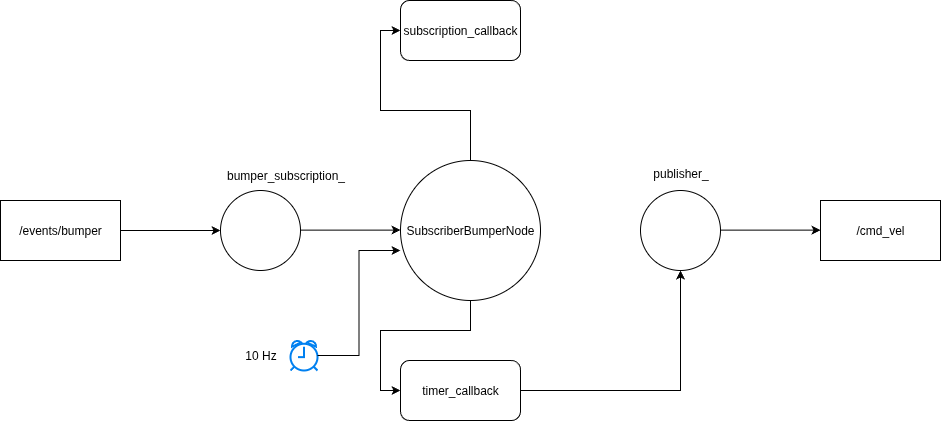

The diagram above was exported from draw.io. Its source (the exported page's mxGraphModel, read from the mxfile embedded in the PNG):
<mxGraphModel dx="705" dy="843" grid="1" gridSize="10" guides="1" tooltips="1" connect="1" arrows="1" fold="1" page="1" pageScale="1" pageWidth="850" pageHeight="1100" math="0" shadow="0">
  <root>
    <mxCell id="0" />
    <mxCell id="1" parent="0" />
    <mxCell id="28PZKWIlHKCwB3b3W4Ih-1" value="/events/bumper" style="rounded=0;whiteSpace=wrap;html=1;" vertex="1" parent="1">
      <mxGeometry x="160" y="360" width="120" height="60" as="geometry" />
    </mxCell>
    <mxCell id="28PZKWIlHKCwB3b3W4Ih-2" value="" style="ellipse;whiteSpace=wrap;html=1;aspect=fixed;" vertex="1" parent="1">
      <mxGeometry x="380" y="350" width="80" height="80" as="geometry" />
    </mxCell>
    <mxCell id="28PZKWIlHKCwB3b3W4Ih-3" value="" style="endArrow=classic;html=1;rounded=0;exitX=1;exitY=0.5;exitDx=0;exitDy=0;entryX=0;entryY=0.5;entryDx=0;entryDy=0;" edge="1" parent="1" source="28PZKWIlHKCwB3b3W4Ih-1" target="28PZKWIlHKCwB3b3W4Ih-2">
      <mxGeometry width="50" height="50" relative="1" as="geometry">
        <mxPoint x="320" y="400" as="sourcePoint" />
        <mxPoint x="370" y="350" as="targetPoint" />
      </mxGeometry>
    </mxCell>
    <mxCell id="28PZKWIlHKCwB3b3W4Ih-4" value="bumper_subscription_" style="text;html=1;align=center;verticalAlign=middle;resizable=0;points=[];autosize=1;strokeColor=none;fillColor=none;" vertex="1" parent="1">
      <mxGeometry x="375" y="320" width="140" height="30" as="geometry" />
    </mxCell>
    <mxCell id="28PZKWIlHKCwB3b3W4Ih-6" value="" style="endArrow=classic;html=1;rounded=0;exitX=1;exitY=0.5;exitDx=0;exitDy=0;entryX=0;entryY=0.5;entryDx=0;entryDy=0;" edge="1" parent="1">
      <mxGeometry width="50" height="50" relative="1" as="geometry">
        <mxPoint x="460" y="389.58" as="sourcePoint" />
        <mxPoint x="560" y="389.58" as="targetPoint" />
      </mxGeometry>
    </mxCell>
    <mxCell id="28PZKWIlHKCwB3b3W4Ih-19" style="edgeStyle=orthogonalEdgeStyle;rounded=0;orthogonalLoop=1;jettySize=auto;html=1;exitX=0.5;exitY=0;exitDx=0;exitDy=0;entryX=0;entryY=0.5;entryDx=0;entryDy=0;" edge="1" parent="1" source="28PZKWIlHKCwB3b3W4Ih-7" target="28PZKWIlHKCwB3b3W4Ih-8">
      <mxGeometry relative="1" as="geometry" />
    </mxCell>
    <mxCell id="28PZKWIlHKCwB3b3W4Ih-21" style="edgeStyle=orthogonalEdgeStyle;rounded=0;orthogonalLoop=1;jettySize=auto;html=1;exitX=0.5;exitY=1;exitDx=0;exitDy=0;entryX=0;entryY=0.5;entryDx=0;entryDy=0;" edge="1" parent="1" source="28PZKWIlHKCwB3b3W4Ih-7" target="28PZKWIlHKCwB3b3W4Ih-20">
      <mxGeometry relative="1" as="geometry" />
    </mxCell>
    <mxCell id="28PZKWIlHKCwB3b3W4Ih-7" value="SubscriberBumperNode" style="ellipse;whiteSpace=wrap;html=1;aspect=fixed;" vertex="1" parent="1">
      <mxGeometry x="560" y="320" width="140" height="140" as="geometry" />
    </mxCell>
    <mxCell id="28PZKWIlHKCwB3b3W4Ih-8" value="subscription_callback" style="rounded=1;whiteSpace=wrap;html=1;" vertex="1" parent="1">
      <mxGeometry x="560" y="160" width="120" height="60" as="geometry" />
    </mxCell>
    <mxCell id="28PZKWIlHKCwB3b3W4Ih-15" value="" style="ellipse;whiteSpace=wrap;html=1;aspect=fixed;" vertex="1" parent="1">
      <mxGeometry x="800" y="350" width="80" height="80" as="geometry" />
    </mxCell>
    <mxCell id="28PZKWIlHKCwB3b3W4Ih-16" value="publisher_" style="text;html=1;align=center;verticalAlign=middle;resizable=0;points=[];autosize=1;strokeColor=none;fillColor=none;" vertex="1" parent="1">
      <mxGeometry x="800" y="318" width="80" height="30" as="geometry" />
    </mxCell>
    <mxCell id="28PZKWIlHKCwB3b3W4Ih-17" value="" style="endArrow=classic;html=1;rounded=0;exitX=1;exitY=0.5;exitDx=0;exitDy=0;entryX=0;entryY=0.5;entryDx=0;entryDy=0;" edge="1" parent="1">
      <mxGeometry width="50" height="50" relative="1" as="geometry">
        <mxPoint x="880" y="389.65999999999997" as="sourcePoint" />
        <mxPoint x="980" y="389.65999999999997" as="targetPoint" />
      </mxGeometry>
    </mxCell>
    <mxCell id="28PZKWIlHKCwB3b3W4Ih-18" value="/cmd_vel" style="rounded=0;whiteSpace=wrap;html=1;" vertex="1" parent="1">
      <mxGeometry x="980" y="360" width="120" height="60" as="geometry" />
    </mxCell>
    <mxCell id="28PZKWIlHKCwB3b3W4Ih-22" style="edgeStyle=orthogonalEdgeStyle;rounded=0;orthogonalLoop=1;jettySize=auto;html=1;exitX=1;exitY=0.5;exitDx=0;exitDy=0;entryX=0.5;entryY=1;entryDx=0;entryDy=0;" edge="1" parent="1" source="28PZKWIlHKCwB3b3W4Ih-20" target="28PZKWIlHKCwB3b3W4Ih-15">
      <mxGeometry relative="1" as="geometry" />
    </mxCell>
    <mxCell id="28PZKWIlHKCwB3b3W4Ih-20" value="timer_callback" style="rounded=1;whiteSpace=wrap;html=1;" vertex="1" parent="1">
      <mxGeometry x="560" y="520" width="120" height="60" as="geometry" />
    </mxCell>
    <mxCell id="28PZKWIlHKCwB3b3W4Ih-23" value="" style="html=1;verticalLabelPosition=bottom;align=center;labelBackgroundColor=#ffffff;verticalAlign=top;strokeWidth=2;strokeColor=#0080F0;shadow=0;dashed=0;shape=mxgraph.ios7.icons.alarm_clock;" vertex="1" parent="1">
      <mxGeometry x="450" y="500" width="27" height="30" as="geometry" />
    </mxCell>
    <mxCell id="28PZKWIlHKCwB3b3W4Ih-24" style="edgeStyle=orthogonalEdgeStyle;rounded=0;orthogonalLoop=1;jettySize=auto;html=1;entryX=0;entryY=0.643;entryDx=0;entryDy=0;entryPerimeter=0;" edge="1" parent="1" source="28PZKWIlHKCwB3b3W4Ih-23" target="28PZKWIlHKCwB3b3W4Ih-7">
      <mxGeometry relative="1" as="geometry" />
    </mxCell>
    <mxCell id="28PZKWIlHKCwB3b3W4Ih-25" value="10 Hz" style="text;html=1;align=center;verticalAlign=middle;resizable=0;points=[];autosize=1;strokeColor=none;fillColor=none;" vertex="1" parent="1">
      <mxGeometry x="395" y="500" width="50" height="30" as="geometry" />
    </mxCell>
  </root>
</mxGraphModel>